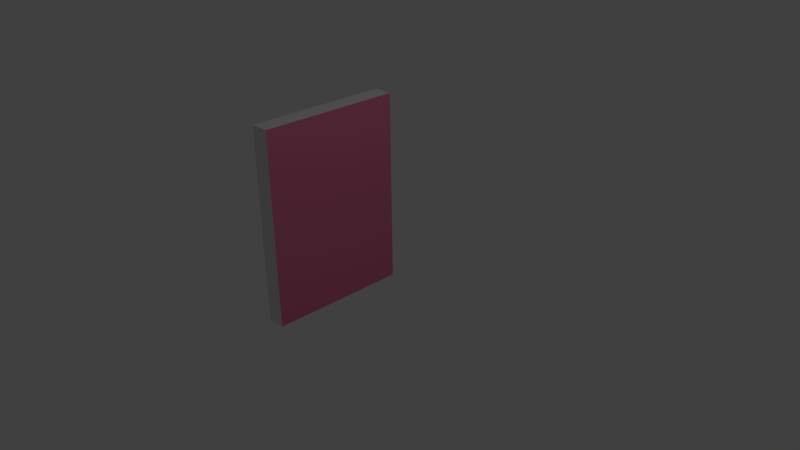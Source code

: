 # Source: duke.blend  (saved by Blender 2.77.0; exported with 4.5.12 LTS)
import bpy
from mathutils import Matrix  # noqa: F401  (used for matrix-valued properties, if any)

bpy.ops.wm.read_factory_settings(use_empty=True)
scene = bpy.context.scene
scene.name = 'Scene'

# ---- collections
col_collection_1 = bpy.data.collections.new('Collection 1'); scene.collection.children.link(col_collection_1)

# ---- materials (node trees are filled in below, after node groups)
mat_material = bpy.data.materials.new('Material')
mat_material.alpha_threshold = 0.0
mat_material.use_transparent_shadow = False
mat_material.roughness = 0.5
mat_material.line_color = (0.0, 0.0, 0.0, 1.0)
mat_duke = bpy.data.materials.new('Duke')
mat_duke.alpha_threshold = 0.0
mat_duke.use_transparent_shadow = False
mat_duke.diffuse_color = (0.8, 0.1878, 0.3325, 1.0)
mat_duke.roughness = 0.5

# ---- material node trees

# ---- world
world_world = bpy.data.worlds.new('World'); scene.world = world_world
world_world.color = (0.05088, 0.05088, 0.05088)
world_world.use_sun_shadow = False
world_world.sun_shadow_jitter_overblur = 0.0
world_world.cycles.sampling_method = 'MANUAL'

# ---- cameras
cam_camera = bpy.data.cameras.new('Camera')
cam_camera.clip_end = 100.0
cam_camera.lens = 35.0
cam_camera.sensor_width = 32.0
cam_camera.sensor_height = 18.0
cam_camera.ortho_scale = 7.314
cam_camera.dof.focus_distance = 0.0
cam_camera.dof.aperture_fstop = 128.0

# ---- lights
light_lamp = bpy.data.lights.new('Lamp', 'POINT')
light_lamp.transmission_factor = 0.0
light_lamp.cutoff_distance = 30.0
light_lamp.energy = 100.0
light_lamp.shadow_buffer_clip_start = 1.001
light_lamp.shadow_soft_size = 0.1
light_lamp.shadow_maximum_resolution = 0.006
light_lamp.use_absolute_resolution = True

# ---- meshes
me_cube = bpy.data.meshes.new('Cube')
me_cube.from_pydata([(-0.7353, 1.0, -1.0), (-0.7353, -1.0, -1.0), (-1.0, -1.0, -1.0), (-1.0, 1.0, -1.0), (-0.7353, 1.0, 1.757), (-0.7353, -1.0, 1.757), (-1.0, -1.0, 1.757), (-1.0, 1.0, 1.757)], [], [(0, 1, 2, 3), (4, 7, 6, 5), (0, 4, 5, 1), (1, 5, 6, 2), (2, 6, 7, 3), (4, 0, 3, 7)])
me_cube.polygons.foreach_set('material_index', [0, 0, 1, 0, 1, 0])
_uv = me_cube.uv_layers.new(name='UVMap')
_uv.uv.foreach_set('vector', [0.0, 0.0, 0.0, 0.0, 0.0, 0.0, 0.0, 0.0, 0.0, 0.0, 0.0, 0.0, 0.0, 0.0, 0.0, 0.0, 0.4204, 9.869e-05, 0.4204, 0.5794, 9.869e-05, 0.5794, 9.876e-05, 9.888e-05, 0.0, 0.0, 0.0, 0.0, 0.0, 0.0, 0.0, 0.0, 0.4206, 9.869e-05, 0.9999, 9.869e-05, 0.9999, 0.4204, 0.4206, 0.4204, 0.0, 0.0, 0.0, 0.0, 0.0, 0.0, 0.0, 0.0])
me_cube.materials.append(mat_material)
me_cube.materials.append(mat_duke)
me_cube.use_remesh_preserve_volume = False
me_cube.use_remesh_preserve_attributes = False
me_cube.use_mirror_vertex_groups = False
me_cube.update()

# ---- objects
ob_cube = bpy.data.objects.new('Cube', me_cube)
ob_lamp = bpy.data.objects.new('Lamp', light_lamp)
ob_camera = bpy.data.objects.new('Camera', cam_camera)

# ---- transforms, parenting, visibility, modifiers, constraints
ob_cube.location = (0.0, 0.0, 0.0)
ob_cube.lock_rotations_4d = False
ob_cube.empty_display_type = 'ARROWS'
ob_cube.lineart.crease_threshold = 0.0
ob_lamp.location = (4.076, 1.005, 5.904)
ob_lamp.rotation_euler = (0.6503, 0.05522, 1.866)
ob_lamp.lock_rotations_4d = False
ob_lamp.empty_display_type = 'ARROWS'
ob_lamp.color = (0.0, 0.0, 0.0, 0.0)
ob_lamp.lineart.crease_threshold = 0.0
ob_camera.location = (7.481, -6.508, 5.344)
ob_camera.rotation_euler = (1.109, 0.01082, 0.8149)
ob_camera.lock_rotations_4d = False
ob_camera.empty_display_type = 'ARROWS'
ob_camera.color = (0.0, 0.0, 0.0, 0.0)
ob_camera.display_type = 'WIRE'
ob_camera.lineart.crease_threshold = 0.0

# ---- collection membership
col_collection_1.objects.link(ob_cube)
col_collection_1.objects.link(ob_lamp)
col_collection_1.objects.link(ob_camera)

# ---- scene / render settings (as saved in the file)
scene.camera = ob_camera
scene.frame_start = 1; scene.frame_end = 250; scene.frame_set(1)
scene.render.engine = 'BLENDER_EEVEE_NEXT'
scene.render.resolution_percentage = 50
scene.render.dither_intensity = 0.0
scene.cycles.use_denoising = False
scene.cycles.samples = 128
scene.cycles.sampling_pattern = 'TABULATED_SOBOL'
scene.cycles.light_sampling_threshold = 0.0
scene.cycles.use_adaptive_sampling = False
scene.cycles.use_light_tree = False
scene.cycles.blur_glossy = 0.0
scene.cycles.sample_clamp_indirect = 0.0
scene.view_settings.view_transform = 'Standard'
bpy.context.view_layer.update()
